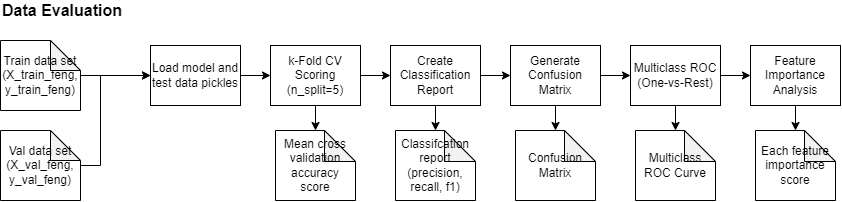

The diagram above was exported from draw.io. Its source (the exported page's mxGraphModel, read from the mxfile embedded in the PNG):
<mxGraphModel dx="1114" dy="709" grid="1" gridSize="10" guides="1" tooltips="1" connect="1" arrows="1" fold="1" page="1" pageScale="1" pageWidth="850" pageHeight="1100" math="0" shadow="0">
  <root>
    <mxCell id="0" />
    <mxCell id="1" parent="0" />
    <mxCell id="2" value="Data Evaluation" style="text;html=1;strokeColor=none;fillColor=none;align=left;verticalAlign=middle;whiteSpace=wrap;rounded=0;fontStyle=1;fontSize=16;" vertex="1" parent="1">
      <mxGeometry x="40" y="1090" width="170" height="20" as="geometry" />
    </mxCell>
    <mxCell id="3" style="edgeStyle=orthogonalEdgeStyle;rounded=0;orthogonalLoop=1;jettySize=auto;html=1;entryX=0;entryY=0.5;entryDx=0;entryDy=0;" edge="1" source="4" target="8" parent="1">
      <mxGeometry relative="1" as="geometry" />
    </mxCell>
    <mxCell id="4" value="Train data set (X_train_feng, y_train_feng)" style="shape=note;whiteSpace=wrap;html=1;backgroundOutline=1;darkOpacity=0.05;size=30;" vertex="1" parent="1">
      <mxGeometry x="40" y="1130" width="80" height="70" as="geometry" />
    </mxCell>
    <mxCell id="5" style="edgeStyle=orthogonalEdgeStyle;rounded=0;orthogonalLoop=1;jettySize=auto;html=1;entryX=0;entryY=0.5;entryDx=0;entryDy=0;" edge="1" source="6" target="8" parent="1">
      <mxGeometry relative="1" as="geometry">
        <mxPoint x="190" y="1160" as="targetPoint" />
        <Array as="points">
          <mxPoint x="140" y="1255" />
          <mxPoint x="140" y="1165" />
        </Array>
      </mxGeometry>
    </mxCell>
    <mxCell id="6" value="Val data set&lt;br&gt;(X_val_feng, y_val_feng)" style="shape=note;whiteSpace=wrap;html=1;backgroundOutline=1;darkOpacity=0.05;" vertex="1" parent="1">
      <mxGeometry x="40" y="1220" width="80" height="70" as="geometry" />
    </mxCell>
    <mxCell id="7" style="edgeStyle=orthogonalEdgeStyle;rounded=0;orthogonalLoop=1;jettySize=auto;html=1;entryX=0;entryY=0.5;entryDx=0;entryDy=0;" edge="1" source="8" target="11" parent="1">
      <mxGeometry relative="1" as="geometry" />
    </mxCell>
    <mxCell id="8" value="Load model and test data pickles" style="rounded=0;whiteSpace=wrap;html=1;" vertex="1" parent="1">
      <mxGeometry x="190" y="1135" width="90" height="60" as="geometry" />
    </mxCell>
    <mxCell id="9" style="edgeStyle=orthogonalEdgeStyle;rounded=0;orthogonalLoop=1;jettySize=auto;html=1;entryX=0;entryY=0.5;entryDx=0;entryDy=0;" edge="1" source="11" target="15" parent="1">
      <mxGeometry relative="1" as="geometry" />
    </mxCell>
    <mxCell id="10" style="edgeStyle=orthogonalEdgeStyle;rounded=0;orthogonalLoop=1;jettySize=auto;html=1;exitX=0.5;exitY=1;exitDx=0;exitDy=0;entryX=0.5;entryY=0;entryDx=0;entryDy=0;entryPerimeter=0;" edge="1" source="11" target="12" parent="1">
      <mxGeometry relative="1" as="geometry" />
    </mxCell>
    <mxCell id="11" value="k-Fold CV Scoring (n_split=5)" style="rounded=0;whiteSpace=wrap;html=1;" vertex="1" parent="1">
      <mxGeometry x="310" y="1135" width="90" height="60" as="geometry" />
    </mxCell>
    <mxCell id="12" value="Mean cross validation accuracy score" style="shape=note;whiteSpace=wrap;html=1;backgroundOutline=1;darkOpacity=0.05;size=31;" vertex="1" parent="1">
      <mxGeometry x="315" y="1220" width="80" height="70" as="geometry" />
    </mxCell>
    <mxCell id="13" style="edgeStyle=orthogonalEdgeStyle;rounded=0;orthogonalLoop=1;jettySize=auto;html=1;entryX=0;entryY=0.5;entryDx=0;entryDy=0;" edge="1" source="15" target="19" parent="1">
      <mxGeometry relative="1" as="geometry" />
    </mxCell>
    <mxCell id="14" style="edgeStyle=orthogonalEdgeStyle;rounded=0;orthogonalLoop=1;jettySize=auto;html=1;exitX=0.5;exitY=1;exitDx=0;exitDy=0;entryX=0.5;entryY=0;entryDx=0;entryDy=0;entryPerimeter=0;" edge="1" source="15" target="16" parent="1">
      <mxGeometry relative="1" as="geometry" />
    </mxCell>
    <mxCell id="15" value="Create Classification Report" style="rounded=0;whiteSpace=wrap;html=1;" vertex="1" parent="1">
      <mxGeometry x="430" y="1135" width="90" height="60" as="geometry" />
    </mxCell>
    <mxCell id="16" value="Classifcation report (precision, recall, f1)" style="shape=note;whiteSpace=wrap;html=1;backgroundOutline=1;darkOpacity=0.05;size=31;" vertex="1" parent="1">
      <mxGeometry x="435" y="1220" width="80" height="70" as="geometry" />
    </mxCell>
    <mxCell id="17" style="edgeStyle=orthogonalEdgeStyle;rounded=0;orthogonalLoop=1;jettySize=auto;html=1;entryX=0;entryY=0.5;entryDx=0;entryDy=0;" edge="1" source="19" target="23" parent="1">
      <mxGeometry relative="1" as="geometry" />
    </mxCell>
    <mxCell id="18" style="edgeStyle=orthogonalEdgeStyle;rounded=0;orthogonalLoop=1;jettySize=auto;html=1;exitX=0.5;exitY=1;exitDx=0;exitDy=0;entryX=0.5;entryY=0;entryDx=0;entryDy=0;entryPerimeter=0;" edge="1" source="19" target="20" parent="1">
      <mxGeometry relative="1" as="geometry" />
    </mxCell>
    <mxCell id="19" value="Generate Confusion Matrix" style="rounded=0;whiteSpace=wrap;html=1;" vertex="1" parent="1">
      <mxGeometry x="550" y="1135" width="90" height="60" as="geometry" />
    </mxCell>
    <mxCell id="20" value="Confusion Matrix" style="shape=note;whiteSpace=wrap;html=1;backgroundOutline=1;darkOpacity=0.05;size=31;" vertex="1" parent="1">
      <mxGeometry x="555" y="1220" width="80" height="70" as="geometry" />
    </mxCell>
    <mxCell id="21" style="edgeStyle=orthogonalEdgeStyle;rounded=0;orthogonalLoop=1;jettySize=auto;html=1;exitX=0.5;exitY=1;exitDx=0;exitDy=0;entryX=0.5;entryY=0;entryDx=0;entryDy=0;entryPerimeter=0;" edge="1" source="23" target="24" parent="1">
      <mxGeometry relative="1" as="geometry" />
    </mxCell>
    <mxCell id="22" style="edgeStyle=orthogonalEdgeStyle;rounded=0;orthogonalLoop=1;jettySize=auto;html=1;entryX=0;entryY=0.5;entryDx=0;entryDy=0;" edge="1" source="23" target="26" parent="1">
      <mxGeometry relative="1" as="geometry" />
    </mxCell>
    <mxCell id="23" value="Multiclass ROC (One-vs-Rest)" style="rounded=0;whiteSpace=wrap;html=1;" vertex="1" parent="1">
      <mxGeometry x="670" y="1135" width="90" height="60" as="geometry" />
    </mxCell>
    <mxCell id="24" value="Multiclass ROC Curve" style="shape=note;whiteSpace=wrap;html=1;backgroundOutline=1;darkOpacity=0.05;size=31;" vertex="1" parent="1">
      <mxGeometry x="675" y="1220" width="80" height="70" as="geometry" />
    </mxCell>
    <mxCell id="25" style="edgeStyle=orthogonalEdgeStyle;rounded=0;orthogonalLoop=1;jettySize=auto;html=1;entryX=0.5;entryY=0;entryDx=0;entryDy=0;entryPerimeter=0;" edge="1" source="26" target="27" parent="1">
      <mxGeometry relative="1" as="geometry" />
    </mxCell>
    <mxCell id="26" value="Feature Importance Analysis" style="rounded=0;whiteSpace=wrap;html=1;" vertex="1" parent="1">
      <mxGeometry x="790" y="1135" width="90" height="60" as="geometry" />
    </mxCell>
    <mxCell id="27" value="Each feature importance score" style="shape=note;whiteSpace=wrap;html=1;backgroundOutline=1;darkOpacity=0.05;size=31;" vertex="1" parent="1">
      <mxGeometry x="795" y="1220" width="80" height="70" as="geometry" />
    </mxCell>
  </root>
</mxGraphModel>